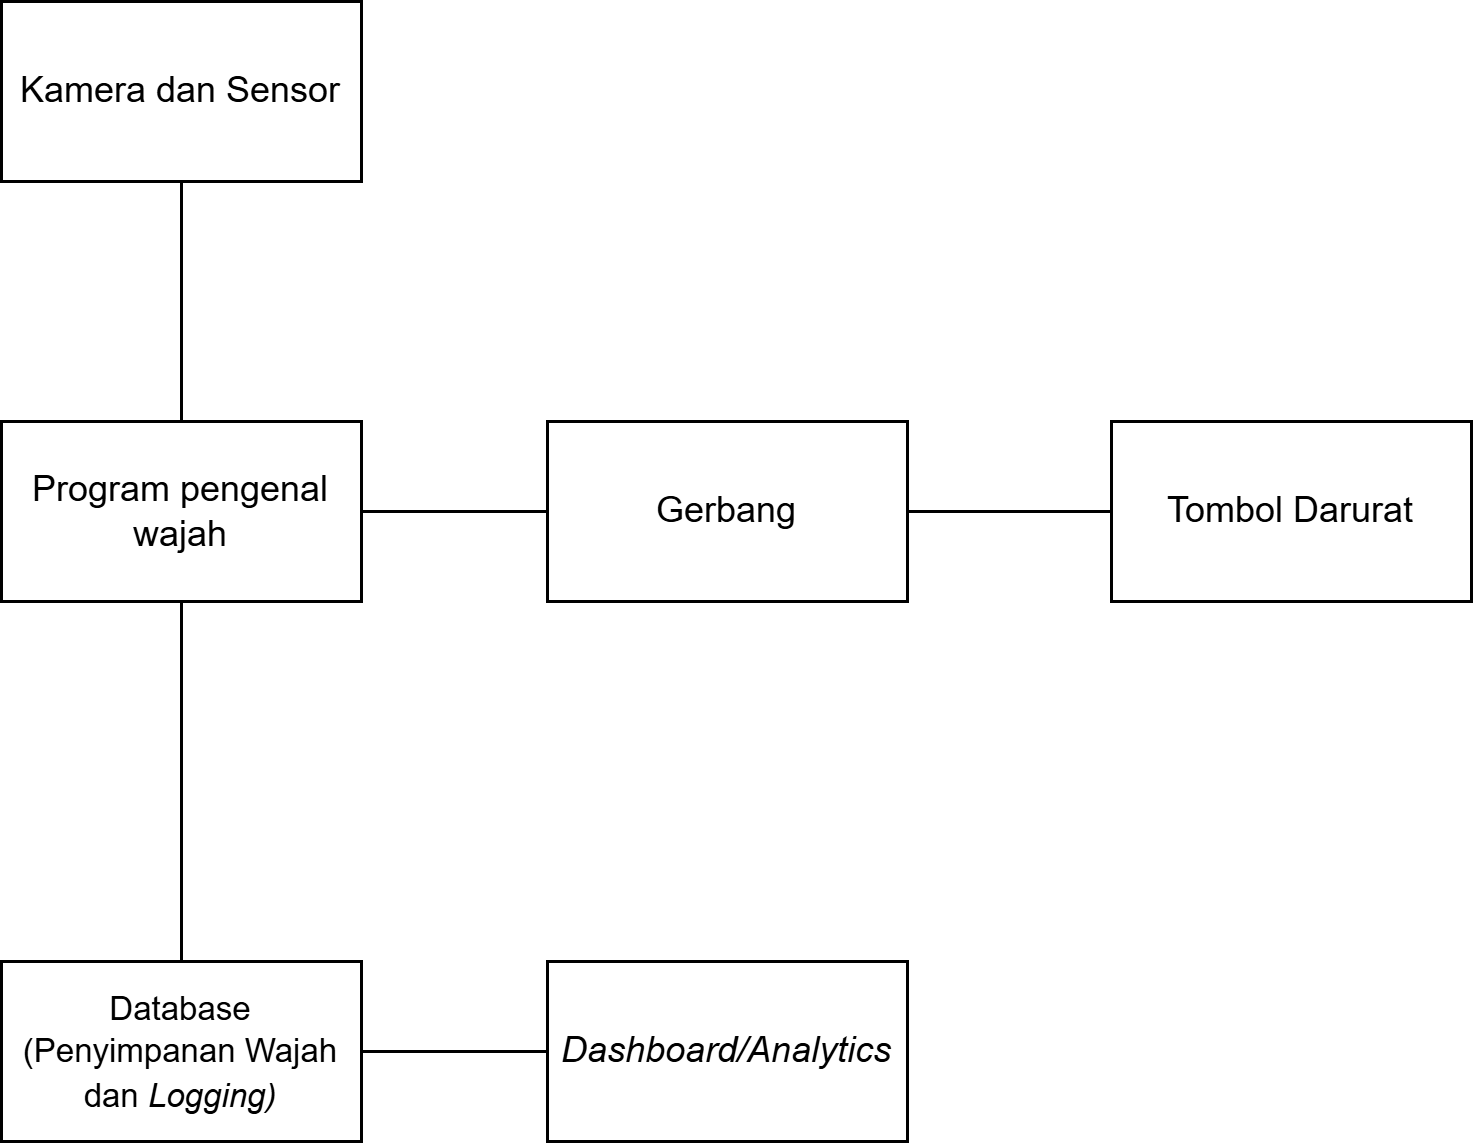

The diagram above was exported from draw.io. Its source (the exported page's mxGraphModel, read from the mxfile embedded in the PNG):
<mxGraphModel dx="1452" dy="646" grid="1" gridSize="10" guides="1" tooltips="1" connect="1" arrows="1" fold="1" page="1" pageScale="1" pageWidth="850" pageHeight="1100" math="0" shadow="0">
  <root>
    <mxCell id="0" />
    <mxCell id="1" parent="0" />
    <mxCell id="2" value="Kamera dan Sensor" style="rounded=0;whiteSpace=wrap;html=1;" vertex="1" parent="1">
      <mxGeometry x="100" y="970" width="120" height="60" as="geometry" />
    </mxCell>
    <mxCell id="3" value="Program pengenal wajah" style="rounded=0;whiteSpace=wrap;html=1;" vertex="1" parent="1">
      <mxGeometry x="100" y="1110" width="120" height="60" as="geometry" />
    </mxCell>
    <mxCell id="4" value="Gerbang" style="whiteSpace=wrap;html=1;" vertex="1" parent="1">
      <mxGeometry x="282" y="1110" width="120" height="60" as="geometry" />
    </mxCell>
    <mxCell id="5" value="" style="endArrow=none;html=1;rounded=0;" edge="1" source="3" target="2" parent="1">
      <mxGeometry width="50" height="50" relative="1" as="geometry">
        <mxPoint x="530" y="1070" as="sourcePoint" />
        <mxPoint x="580" y="1020" as="targetPoint" />
      </mxGeometry>
    </mxCell>
    <mxCell id="6" value="" style="endArrow=none;html=1;rounded=0;" edge="1" source="3" target="4" parent="1">
      <mxGeometry width="50" height="50" relative="1" as="geometry">
        <mxPoint x="170" y="1120" as="sourcePoint" />
        <mxPoint x="170" y="1040" as="targetPoint" />
      </mxGeometry>
    </mxCell>
    <mxCell id="7" value="Tombol Darurat" style="whiteSpace=wrap;html=1;" vertex="1" parent="1">
      <mxGeometry x="470" y="1110" width="120" height="60" as="geometry" />
    </mxCell>
    <mxCell id="8" value="" style="endArrow=none;html=1;rounded=0;" edge="1" source="4" target="7" parent="1">
      <mxGeometry width="50" height="50" relative="1" as="geometry">
        <mxPoint x="230" y="1150" as="sourcePoint" />
        <mxPoint x="292" y="1150" as="targetPoint" />
      </mxGeometry>
    </mxCell>
    <mxCell id="9" value="" style="endArrow=none;html=1;rounded=0;" edge="1" source="10" target="3" parent="1">
      <mxGeometry width="50" height="50" relative="1" as="geometry">
        <mxPoint x="160" y="1220" as="sourcePoint" />
        <mxPoint x="330" y="1130" as="targetPoint" />
      </mxGeometry>
    </mxCell>
    <mxCell id="10" value="&lt;font style=&quot;font-size: 11px;&quot;&gt;Database (Penyimpanan Wajah dan &lt;i&gt;Logging)&lt;/i&gt;&lt;/font&gt;" style="rounded=0;whiteSpace=wrap;html=1;" vertex="1" parent="1">
      <mxGeometry x="100" y="1290" width="120" height="60" as="geometry" />
    </mxCell>
    <mxCell id="11" value="&lt;i&gt;Dashboard/Analytics&lt;/i&gt;" style="rounded=0;whiteSpace=wrap;html=1;" vertex="1" parent="1">
      <mxGeometry x="282" y="1290" width="120" height="60" as="geometry" />
    </mxCell>
    <mxCell id="12" value="" style="endArrow=none;html=1;rounded=0;" edge="1" source="10" target="11" parent="1">
      <mxGeometry width="50" height="50" relative="1" as="geometry">
        <mxPoint x="170" y="1300" as="sourcePoint" />
        <mxPoint x="170" y="1180" as="targetPoint" />
      </mxGeometry>
    </mxCell>
  </root>
</mxGraphModel>